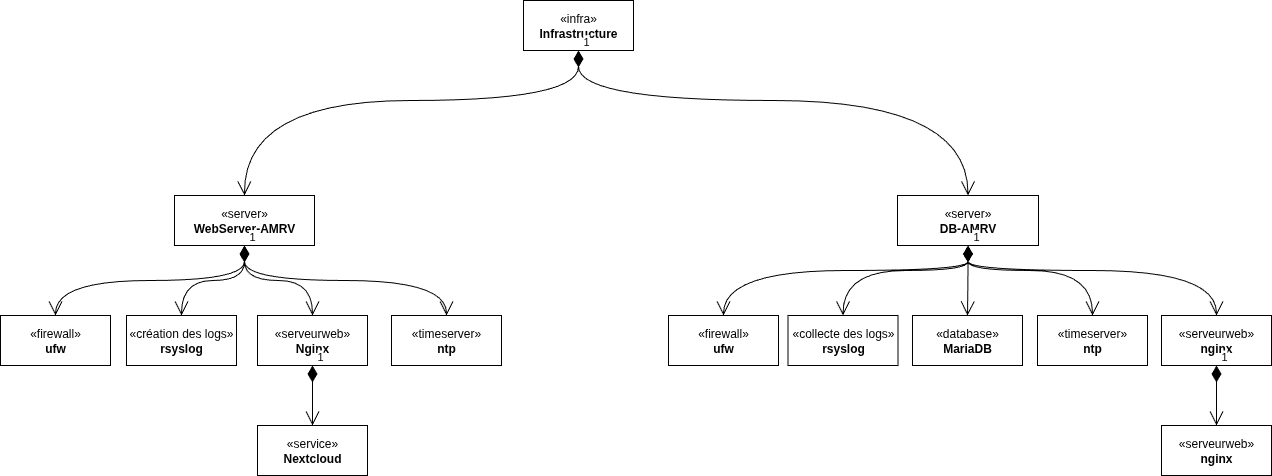

The diagram above was exported from draw.io. Its source (the exported page's mxGraphModel, read from the mxfile embedded in the PNG):
<mxGraphModel dx="1426" dy="843" grid="1" gridSize="10" guides="1" tooltips="1" connect="1" arrows="1" fold="1" page="1" pageScale="1" pageWidth="827" pageHeight="1169" math="0" shadow="0">
  <root>
    <mxCell id="0" />
    <mxCell id="1" parent="0" />
    <mxCell id="0nv1gYnGztNEkkEn9-FK-1" value="«infra»&lt;br&gt;&lt;b&gt;Infrastructure&lt;/b&gt;" style="html=1;whiteSpace=wrap;" parent="1" vertex="1">
      <mxGeometry x="540" y="60" width="110" height="50" as="geometry" />
    </mxCell>
    <mxCell id="0nv1gYnGztNEkkEn9-FK-2" value="«server»&lt;br&gt;&lt;b&gt;WebServer-AMRV&lt;/b&gt;" style="html=1;whiteSpace=wrap;" parent="1" vertex="1">
      <mxGeometry x="191" y="255" width="140" height="50" as="geometry" />
    </mxCell>
    <mxCell id="0nv1gYnGztNEkkEn9-FK-3" value="«server»&lt;br&gt;&lt;b&gt;DB-AMRV&lt;/b&gt;" style="html=1;whiteSpace=wrap;" parent="1" vertex="1">
      <mxGeometry x="914" y="255" width="141" height="50" as="geometry" />
    </mxCell>
    <mxCell id="0nv1gYnGztNEkkEn9-FK-4" value="1" style="endArrow=open;html=1;endSize=12;startArrow=diamondThin;startSize=14;startFill=1;edgeStyle=orthogonalEdgeStyle;align=left;verticalAlign=bottom;rounded=0;exitX=0.5;exitY=1;exitDx=0;exitDy=0;entryX=0.5;entryY=0;entryDx=0;entryDy=0;curved=1;" parent="1" source="0nv1gYnGztNEkkEn9-FK-1" target="0nv1gYnGztNEkkEn9-FK-2" edge="1">
      <mxGeometry x="-1" y="3" relative="1" as="geometry">
        <mxPoint x="420" y="360" as="sourcePoint" />
        <mxPoint x="580" y="360" as="targetPoint" />
        <Array as="points">
          <mxPoint x="595" y="160" />
          <mxPoint x="260" y="160" />
        </Array>
      </mxGeometry>
    </mxCell>
    <mxCell id="0nv1gYnGztNEkkEn9-FK-5" value="1" style="endArrow=open;html=1;endSize=12;startArrow=diamondThin;startSize=14;startFill=1;edgeStyle=orthogonalEdgeStyle;align=left;verticalAlign=bottom;rounded=0;exitX=0.5;exitY=1;exitDx=0;exitDy=0;entryX=0.5;entryY=0;entryDx=0;entryDy=0;curved=1;" parent="1" source="0nv1gYnGztNEkkEn9-FK-1" target="0nv1gYnGztNEkkEn9-FK-3" edge="1">
      <mxGeometry x="-1" y="3" relative="1" as="geometry">
        <mxPoint x="670" y="470" as="sourcePoint" />
        <mxPoint x="560" y="595" as="targetPoint" />
        <Array as="points">
          <mxPoint x="595" y="160" />
          <mxPoint x="985" y="160" />
        </Array>
      </mxGeometry>
    </mxCell>
    <mxCell id="0nv1gYnGztNEkkEn9-FK-6" value="«firewall»&lt;br&gt;&lt;b&gt;ufw&lt;/b&gt;" style="html=1;whiteSpace=wrap;" parent="1" vertex="1">
      <mxGeometry x="17" y="375" width="110" height="50" as="geometry" />
    </mxCell>
    <mxCell id="0nv1gYnGztNEkkEn9-FK-7" value="&lt;div&gt;«création des logs»&lt;/div&gt;&lt;div&gt;&lt;b&gt;rsyslog&lt;/b&gt;&lt;/div&gt;" style="html=1;whiteSpace=wrap;" parent="1" vertex="1">
      <mxGeometry x="143" y="375" width="110" height="50" as="geometry" />
    </mxCell>
    <mxCell id="0nv1gYnGztNEkkEn9-FK-8" value="&lt;div&gt;«serveurweb»&lt;/div&gt;&lt;div&gt;&lt;b&gt;Nginx&lt;/b&gt;&lt;/div&gt;" style="html=1;whiteSpace=wrap;" parent="1" vertex="1">
      <mxGeometry x="274" y="375" width="110" height="50" as="geometry" />
    </mxCell>
    <mxCell id="0nv1gYnGztNEkkEn9-FK-9" value="1" style="endArrow=open;html=1;endSize=12;startArrow=diamondThin;startSize=14;startFill=1;edgeStyle=orthogonalEdgeStyle;align=left;verticalAlign=bottom;rounded=0;entryX=0.5;entryY=0;entryDx=0;entryDy=0;exitX=0.5;exitY=1;exitDx=0;exitDy=0;curved=1;" parent="1" source="0nv1gYnGztNEkkEn9-FK-2" target="0nv1gYnGztNEkkEn9-FK-8" edge="1">
      <mxGeometry x="-1" y="3" relative="1" as="geometry">
        <mxPoint x="291" y="325" as="sourcePoint" />
        <mxPoint x="361" y="365" as="targetPoint" />
      </mxGeometry>
    </mxCell>
    <mxCell id="0nv1gYnGztNEkkEn9-FK-10" value="1" style="endArrow=open;html=1;endSize=12;startArrow=diamondThin;startSize=14;startFill=1;edgeStyle=orthogonalEdgeStyle;align=left;verticalAlign=bottom;rounded=0;exitX=0.5;exitY=1;exitDx=0;exitDy=0;entryX=0.5;entryY=0;entryDx=0;entryDy=0;curved=1;" parent="1" source="0nv1gYnGztNEkkEn9-FK-2" target="0nv1gYnGztNEkkEn9-FK-7" edge="1">
      <mxGeometry x="-1" y="3" relative="1" as="geometry">
        <mxPoint x="222" y="475" as="sourcePoint" />
        <mxPoint x="282" y="325" as="targetPoint" />
      </mxGeometry>
    </mxCell>
    <mxCell id="0nv1gYnGztNEkkEn9-FK-11" value="1" style="endArrow=open;html=1;endSize=12;startArrow=diamondThin;startSize=14;startFill=1;edgeStyle=orthogonalEdgeStyle;align=left;verticalAlign=bottom;rounded=0;exitX=0.5;exitY=1;exitDx=0;exitDy=0;entryX=0.5;entryY=0;entryDx=0;entryDy=0;curved=1;" parent="1" source="0nv1gYnGztNEkkEn9-FK-2" target="0nv1gYnGztNEkkEn9-FK-6" edge="1">
      <mxGeometry x="-1" y="3" relative="1" as="geometry">
        <mxPoint x="61" y="325" as="sourcePoint" />
        <mxPoint x="221" y="325" as="targetPoint" />
      </mxGeometry>
    </mxCell>
    <mxCell id="0nv1gYnGztNEkkEn9-FK-12" value="«service»&lt;br&gt;&lt;b&gt;Nextcloud&lt;/b&gt;" style="html=1;whiteSpace=wrap;" parent="1" vertex="1">
      <mxGeometry x="274" y="485" width="110" height="50" as="geometry" />
    </mxCell>
    <mxCell id="0nv1gYnGztNEkkEn9-FK-14" value="1" style="endArrow=open;html=1;endSize=12;startArrow=diamondThin;startSize=14;startFill=1;edgeStyle=orthogonalEdgeStyle;align=left;verticalAlign=bottom;rounded=0;exitX=0.5;exitY=1;exitDx=0;exitDy=0;entryX=0.5;entryY=0;entryDx=0;entryDy=0;curved=1;" parent="1" source="0nv1gYnGztNEkkEn9-FK-8" target="0nv1gYnGztNEkkEn9-FK-12" edge="1">
      <mxGeometry x="-1" y="3" relative="1" as="geometry">
        <mxPoint x="191" y="835" as="sourcePoint" />
        <mxPoint x="351" y="835" as="targetPoint" />
      </mxGeometry>
    </mxCell>
    <mxCell id="0nv1gYnGztNEkkEn9-FK-16" value="«firewall»&lt;br&gt;&lt;b&gt;ufw&lt;/b&gt;" style="html=1;whiteSpace=wrap;" parent="1" vertex="1">
      <mxGeometry x="685" y="375" width="110" height="50" as="geometry" />
    </mxCell>
    <mxCell id="0nv1gYnGztNEkkEn9-FK-17" value="&lt;div&gt;«collecte des logs»&lt;/div&gt;&lt;div&gt;&lt;b&gt;rsyslog&lt;/b&gt;&lt;/div&gt;" style="html=1;whiteSpace=wrap;" parent="1" vertex="1">
      <mxGeometry x="804.5" y="375" width="110" height="50" as="geometry" />
    </mxCell>
    <mxCell id="0nv1gYnGztNEkkEn9-FK-18" value="&lt;div&gt;«database»&lt;/div&gt;&lt;div&gt;&lt;b&gt;MariaDB&lt;/b&gt;&lt;/div&gt;" style="html=1;whiteSpace=wrap;" parent="1" vertex="1">
      <mxGeometry x="929" y="375" width="110" height="50" as="geometry" />
    </mxCell>
    <mxCell id="0nv1gYnGztNEkkEn9-FK-19" value="1" style="endArrow=open;html=1;endSize=12;startArrow=diamondThin;startSize=14;startFill=1;edgeStyle=orthogonalEdgeStyle;align=left;verticalAlign=bottom;rounded=0;exitX=0.5;exitY=1;exitDx=0;exitDy=0;entryX=0.5;entryY=0;entryDx=0;entryDy=0;curved=1;" parent="1" source="0nv1gYnGztNEkkEn9-FK-3" target="0nv1gYnGztNEkkEn9-FK-16" edge="1">
      <mxGeometry x="-1" y="3" relative="1" as="geometry">
        <mxPoint x="908" y="518" as="sourcePoint" />
        <mxPoint x="1068" y="518" as="targetPoint" />
        <Array as="points">
          <mxPoint x="985" y="330" />
          <mxPoint x="740" y="330" />
        </Array>
      </mxGeometry>
    </mxCell>
    <mxCell id="0nv1gYnGztNEkkEn9-FK-20" value="1" style="endArrow=open;html=1;endSize=12;startArrow=diamondThin;startSize=14;startFill=1;edgeStyle=orthogonalEdgeStyle;align=left;verticalAlign=bottom;rounded=0;entryX=0.5;entryY=0;entryDx=0;entryDy=0;exitX=0.5;exitY=1;exitDx=0;exitDy=0;curved=1;" parent="1" source="0nv1gYnGztNEkkEn9-FK-3" target="0nv1gYnGztNEkkEn9-FK-17" edge="1">
      <mxGeometry x="-1" y="3" relative="1" as="geometry">
        <mxPoint x="900" y="298" as="sourcePoint" />
        <mxPoint x="958" y="713" as="targetPoint" />
        <Array as="points">
          <mxPoint x="985" y="330" />
          <mxPoint x="860" y="330" />
        </Array>
      </mxGeometry>
    </mxCell>
    <mxCell id="0nv1gYnGztNEkkEn9-FK-21" value="1" style="endArrow=open;html=1;endSize=12;startArrow=diamondThin;startSize=14;startFill=1;edgeStyle=orthogonalEdgeStyle;align=left;verticalAlign=bottom;rounded=0;entryX=0.5;entryY=0;entryDx=0;entryDy=0;exitX=0.5;exitY=1;exitDx=0;exitDy=0;curved=1;" parent="1" source="0nv1gYnGztNEkkEn9-FK-3" target="0nv1gYnGztNEkkEn9-FK-18" edge="1">
      <mxGeometry x="-1" y="3" relative="1" as="geometry">
        <mxPoint x="1028" y="618" as="sourcePoint" />
        <mxPoint x="1010" y="778" as="targetPoint" />
      </mxGeometry>
    </mxCell>
    <mxCell id="0nv1gYnGztNEkkEn9-FK-23" value="«timeserver»&lt;br&gt;&lt;b&gt;ntp&lt;/b&gt;" style="html=1;whiteSpace=wrap;" parent="1" vertex="1">
      <mxGeometry x="1054" y="375" width="110" height="50" as="geometry" />
    </mxCell>
    <mxCell id="0nv1gYnGztNEkkEn9-FK-25" value="«timeserver»&lt;br&gt;&lt;b&gt;ntp&lt;/b&gt;" style="html=1;whiteSpace=wrap;" parent="1" vertex="1">
      <mxGeometry x="408" y="375" width="110" height="50" as="geometry" />
    </mxCell>
    <mxCell id="0nv1gYnGztNEkkEn9-FK-26" value="«serveurweb&lt;span style=&quot;background-color: transparent; color: light-dark(rgb(0, 0, 0), rgb(255, 255, 255));&quot;&gt;»&lt;/span&gt;&lt;div&gt;&lt;b&gt;nginx&lt;/b&gt;&lt;/div&gt;" style="html=1;whiteSpace=wrap;" parent="1" vertex="1">
      <mxGeometry x="1178" y="375" width="110" height="50" as="geometry" />
    </mxCell>
    <mxCell id="0nv1gYnGztNEkkEn9-FK-31" value="1" style="endArrow=open;html=1;endSize=12;startArrow=diamondThin;startSize=14;startFill=1;edgeStyle=orthogonalEdgeStyle;align=left;verticalAlign=bottom;rounded=0;exitX=0.5;exitY=1;exitDx=0;exitDy=0;entryX=0.5;entryY=0;entryDx=0;entryDy=0;curved=1;" parent="1" source="0nv1gYnGztNEkkEn9-FK-3" target="0nv1gYnGztNEkkEn9-FK-23" edge="1">
      <mxGeometry x="-1" y="3" relative="1" as="geometry">
        <mxPoint x="693" y="518" as="sourcePoint" />
        <mxPoint x="853" y="518" as="targetPoint" />
        <Array as="points">
          <mxPoint x="985" y="330" />
          <mxPoint x="1109" y="330" />
        </Array>
      </mxGeometry>
    </mxCell>
    <mxCell id="0nv1gYnGztNEkkEn9-FK-32" value="1" style="endArrow=open;html=1;endSize=12;startArrow=diamondThin;startSize=14;startFill=1;edgeStyle=orthogonalEdgeStyle;align=left;verticalAlign=bottom;rounded=0;exitX=0.5;exitY=1;exitDx=0;exitDy=0;entryX=0.5;entryY=0;entryDx=0;entryDy=0;curved=1;" parent="1" source="0nv1gYnGztNEkkEn9-FK-3" target="0nv1gYnGztNEkkEn9-FK-26" edge="1">
      <mxGeometry x="-1" y="3" relative="1" as="geometry">
        <mxPoint x="1073" y="328" as="sourcePoint" />
        <mxPoint x="1233" y="375" as="targetPoint" />
        <Array as="points">
          <mxPoint x="985" y="330" />
          <mxPoint x="1233" y="330" />
        </Array>
      </mxGeometry>
    </mxCell>
    <mxCell id="0nv1gYnGztNEkkEn9-FK-34" value="1" style="endArrow=open;html=1;endSize=12;startArrow=diamondThin;startSize=14;startFill=1;edgeStyle=orthogonalEdgeStyle;align=left;verticalAlign=bottom;rounded=0;entryX=0.5;entryY=0;entryDx=0;entryDy=0;curved=1;exitX=0.5;exitY=1;exitDx=0;exitDy=0;" parent="1" source="0nv1gYnGztNEkkEn9-FK-2" target="0nv1gYnGztNEkkEn9-FK-25" edge="1">
      <mxGeometry x="-1" y="3" relative="1" as="geometry">
        <mxPoint x="380" y="340" as="sourcePoint" />
        <mxPoint x="161" y="302" as="targetPoint" />
        <Array as="points">
          <mxPoint x="261" y="340" />
          <mxPoint x="463" y="340" />
        </Array>
      </mxGeometry>
    </mxCell>
    <mxCell id="35PdCsO54QQyfJdLJxs8-1" value="«serveurweb&lt;span style=&quot;background-color: transparent; color: light-dark(rgb(0, 0, 0), rgb(255, 255, 255));&quot;&gt;»&lt;/span&gt;&lt;div&gt;&lt;b&gt;nginx&lt;/b&gt;&lt;/div&gt;" style="html=1;whiteSpace=wrap;" vertex="1" parent="1">
      <mxGeometry x="1178" y="485" width="110" height="50" as="geometry" />
    </mxCell>
    <mxCell id="35PdCsO54QQyfJdLJxs8-2" value="1" style="endArrow=open;html=1;endSize=12;startArrow=diamondThin;startSize=14;startFill=1;edgeStyle=orthogonalEdgeStyle;align=left;verticalAlign=bottom;rounded=0;exitX=0.5;exitY=1;exitDx=0;exitDy=0;entryX=0.5;entryY=0;entryDx=0;entryDy=0;curved=1;" edge="1" parent="1" source="0nv1gYnGztNEkkEn9-FK-26" target="35PdCsO54QQyfJdLJxs8-1">
      <mxGeometry x="-1" y="3" relative="1" as="geometry">
        <mxPoint x="1180" y="330" as="sourcePoint" />
        <mxPoint x="1428" y="400" as="targetPoint" />
        <Array as="points">
          <mxPoint x="1233" y="440" />
          <mxPoint x="1233" y="440" />
        </Array>
      </mxGeometry>
    </mxCell>
  </root>
</mxGraphModel>